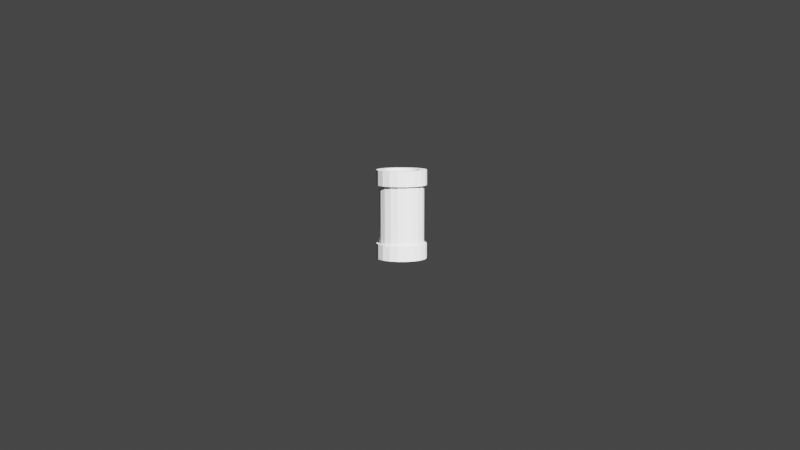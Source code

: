 # Source: tube.blend  (saved by Blender 2.92.15; exported with 4.5.12 LTS)
import bpy
from mathutils import Matrix  # noqa: F401  (used for matrix-valued properties, if any)

bpy.ops.wm.read_factory_settings(use_empty=True)
scene = bpy.context.scene
scene.name = 'Scene'

# ---- collections
col_shipment = bpy.data.collections.new('shipment'); scene.collection.children.link(col_shipment)
col_ref = bpy.data.collections.new('ref'); scene.collection.children.link(col_ref)
col_scene = bpy.data.collections.new('scene'); scene.collection.children.link(col_scene)

# ---- world
world_world = bpy.data.worlds.new('World'); scene.world = world_world
world_world.use_nodes = True; world_world.node_tree.nodes.clear()
_N = world_world.node_tree.nodes; _L = world_world.node_tree.links
n0 = _N.new('ShaderNodeOutputWorld'); n0.name = 'World Output'; n0.location = (300, 300)
n1 = _N.new('ShaderNodeBackground'); n1.name = 'Background'; n1.location = (10, 300)
n1.inputs[0].default_value = (0.05088, 0.05088, 0.05088, 1.0)
_L.new(n1.outputs[0], n0.inputs[0])
n0.is_active_output = True
world_world.color = (0.05088, 0.05088, 0.05088)
world_world.use_sun_shadow = False
world_world.sun_shadow_jitter_overblur = 0.0

# ---- cameras
cam_camera = bpy.data.cameras.new('Camera')
cam_camera.clip_end = 100.0
cam_camera.ortho_scale = 7.314

# ---- lights
light_light = bpy.data.lights.new('Light', 'SUN')
light_light.transmission_factor = 0.0
light_light.angle = 0.0
light_light.shadow_soft_size = 0.1
light_light.shadow_cascade_max_distance = 1000.0

# ---- meshes
me_cylinder = bpy.data.meshes.new('Cylinder')
me_cylinder.from_pydata([(5.578e-08, 0.6448, -1.576), (5.578e-08, 0.6448, 1.576), (0.2094, 0.6098, -1.576), (0.2094, 0.6098, 1.576), (0.396, 0.5088, -1.576), (0.396, 0.5088, 1.576), (0.5398, 0.3526, -1.576), (0.5398, 0.3526, 1.576), (0.625, 0.1583, -1.576), (0.625, 0.1583, 1.576), (0.6426, -0.05324, -1.576), (0.6426, -0.05324, 1.576), (0.5904, -0.259, -1.576), (0.5904, -0.259, 1.576), (0.4744, -0.4367, -1.576), (0.4744, -0.4367, 1.576), (0.3069, -0.567, -1.576), (0.3069, -0.567, 1.576), (0.1061, -0.636, -1.576), (0.1061, -0.636, 1.576), (-0.1061, -0.636, -1.576), (-0.1061, -0.636, 1.576), (-0.3069, -0.567, -1.576), (-0.3069, -0.567, 1.576), (-0.4744, -0.4367, -1.576), (-0.4744, -0.4367, 1.576), (-0.5904, -0.259, -1.576), (-0.5904, -0.259, 1.576), (-0.6426, -0.05324, -1.576), (-0.6426, -0.05324, 1.576), (-0.625, 0.1583, -1.576), (-0.625, 0.1583, 1.576), (-0.5398, 0.3526, -1.576), (-0.5398, 0.3526, 1.576), (-0.396, 0.5088, -1.576), (-0.396, 0.5088, 1.576), (-0.2094, 0.6098, -1.576), (-0.2094, 0.6098, 1.576), (7.822e-08, 0.7991, -1.576), (0.2595, 0.7558, -1.576), (0.2595, 0.7558, 1.576), (7.822e-08, 0.7991, 1.576), (0.4908, 0.6306, -1.576), (0.4908, 0.6306, 1.576), (0.669, 0.4371, -1.576), (0.669, 0.4371, 1.576), (0.7747, 0.1962, -1.576), (0.7747, 0.1962, 1.576), (0.7964, -0.06599, -1.576), (0.7964, -0.06599, 1.576), (0.7318, -0.321, -1.576), (0.7318, -0.321, 1.576), (0.5879, -0.5412, -1.576), (0.5879, -0.5412, 1.576), (0.3803, -0.7028, -1.576), (0.3803, -0.7028, 1.576), (0.1315, -0.7882, -1.576), (0.1315, -0.7882, 1.576), (-0.1315, -0.7882, -1.576), (-0.1315, -0.7882, 1.576), (-0.3803, -0.7028, -1.576), (-0.3803, -0.7028, 1.576), (-0.5879, -0.5412, -1.576), (-0.5879, -0.5412, 1.576), (-0.7318, -0.321, -1.576), (-0.7318, -0.321, 1.576), (-0.7964, -0.06599, -1.576), (-0.7964, -0.06599, 1.576), (-0.7747, 0.1962, -1.576), (-0.7747, 0.1962, 1.576), (-0.669, 0.4371, -1.576), (-0.669, 0.4371, 1.576), (-0.4908, 0.6306, -1.576), (-0.4908, 0.6306, 1.576), (-0.2595, 0.7558, -1.576), (-0.2595, 0.7558, 1.576), (5.578e-08, 0.6448, -1.019), (0.2094, 0.6098, -1.019), (0.2094, 0.6098, 1.019), (7.244e-08, 0.6448, 1.019), (0.396, 0.5088, -1.019), (0.396, 0.5088, 1.019), (0.5398, 0.3526, -1.019), (0.5398, 0.3526, 1.019), (0.625, 0.1583, -1.019), (0.625, 0.1583, 1.019), (0.6426, -0.05324, -1.019), (0.6426, -0.05324, 1.019), (0.5904, -0.259, -1.019), (0.5904, -0.259, 1.019), (0.4744, -0.4367, -1.019), (0.4744, -0.4367, 1.019), (0.3069, -0.567, -1.019), (0.3069, -0.567, 1.019), (0.1061, -0.636, -1.019), (0.1061, -0.636, 1.019), (-0.1061, -0.636, -1.019), (-0.1061, -0.636, 1.019), (-0.3069, -0.567, -1.019), (-0.3069, -0.567, 1.019), (-0.4744, -0.4367, -1.019), (-0.4744, -0.4367, 1.019), (-0.5904, -0.259, -1.019), (-0.5904, -0.259, 1.019), (-0.6426, -0.05324, -1.019), (-0.6426, -0.05324, 1.019), (-0.625, 0.1583, -1.019), (-0.625, 0.1583, 1.019), (-0.5398, 0.3526, -1.019), (-0.5398, 0.3526, 1.019), (-0.396, 0.5088, -1.019), (-0.396, 0.5088, 1.019), (-0.2094, 0.6098, -1.019), (-0.2094, 0.6098, 1.019), (7.822e-08, 0.7991, -1.037), (7.822e-08, 0.7991, 1.037), (0.2595, 0.7558, 1.037), (0.2595, 0.7558, -1.037), (0.4908, 0.6306, 1.037), (0.4908, 0.6306, -1.037), (0.669, 0.4371, 1.037), (0.669, 0.4371, -1.037), (0.7747, 0.1962, 1.037), (0.7747, 0.1962, -1.037), (0.7964, -0.06599, 1.037), (0.7964, -0.06599, -1.037), (0.7318, -0.321, 1.037), (0.7318, -0.321, -1.037), (0.5879, -0.5412, 1.037), (0.5879, -0.5412, -1.037), (0.3803, -0.7028, 1.037), (0.3803, -0.7028, -1.037), (0.1315, -0.7882, 1.037), (0.1315, -0.7882, -1.037), (-0.1315, -0.7882, 1.037), (-0.1315, -0.7882, -1.037), (-0.3803, -0.7028, 1.037), (-0.3803, -0.7028, -1.037), (-0.5879, -0.5412, 1.037), (-0.5879, -0.5412, -1.037), (-0.7318, -0.321, 1.037), (-0.7318, -0.321, -1.037), (-0.7964, -0.06599, 1.037), (-0.7964, -0.06599, -1.037), (-0.7747, 0.1962, 1.037), (-0.7747, 0.1962, -1.037), (-0.669, 0.4371, 1.037), (-0.669, 0.4371, -1.037), (-0.4908, 0.6306, 1.037), (-0.4908, 0.6306, -1.037), (-0.2595, 0.7558, 1.037), (-0.2595, 0.7558, -1.037), (1.18e-07, 0.8976, -1.576), (0.2914, 0.8489, -1.576), (0.2914, 0.8489, 1.576), (1.18e-07, 0.8976, 1.576), (1.18e-07, 0.8976, 1.037), (0.2914, 0.8489, -1.037), (0.5513, 0.7083, -1.576), (0.5513, 0.7083, 1.576), (0.5513, 0.7083, -1.037), (0.7514, 0.4909, -1.576), (0.7514, 0.4909, 1.576), (0.7514, 0.4909, -1.037), (0.8701, 0.2203, -1.576), (0.8701, 0.2203, 1.576), (0.8701, 0.2203, -1.037), (0.8945, -0.07412, -1.576), (0.8945, -0.07412, 1.576), (0.8945, -0.07412, -1.037), (0.822, -0.3606, -1.576), (0.822, -0.3606, 1.576), (0.822, -0.3606, -1.037), (0.6604, -0.6079, -1.576), (0.6604, -0.6079, 1.576), (0.6604, -0.6079, -1.037), (0.4272, -0.7894, -1.576), (0.4272, -0.7894, 1.576), (0.4272, -0.7894, -1.037), (0.1477, -0.8853, -1.576), (0.1477, -0.8853, 1.576), (0.1477, -0.8853, -1.037), (-0.1477, -0.8853, -1.576), (-0.1477, -0.8853, 1.576), (-0.1477, -0.8853, -1.037), (-0.4272, -0.7894, -1.576), (-0.4272, -0.7894, 1.576), (-0.4272, -0.7894, -1.037), (-0.6604, -0.6079, -1.576), (-0.6604, -0.6079, 1.576), (-0.6604, -0.6079, -1.037), (-0.822, -0.3606, -1.576), (-0.822, -0.3606, 1.576), (-0.822, -0.3606, -1.037), (-0.8945, -0.07412, -1.576), (-0.8945, -0.07412, 1.576), (-0.8945, -0.07412, -1.037), (-0.8701, 0.2203, -1.576), (-0.8701, 0.2203, 1.576), (-0.8701, 0.2203, -1.037), (-0.7514, 0.4909, -1.576), (-0.7514, 0.4909, 1.576), (-0.7514, 0.4909, -1.037), (-0.5513, 0.7083, -1.576), (-0.5513, 0.7083, 1.576), (-0.5513, 0.7083, -1.037), (-0.2914, 0.8489, -1.576), (-0.2914, 0.8489, 1.576), (-0.2914, 0.8489, -1.037), (1.18e-07, 0.8976, -1.037), (0.2914, 0.8489, 1.037), (0.5513, 0.7083, 1.037), (0.7514, 0.4909, 1.037), (0.8701, 0.2203, 1.037), (0.8945, -0.07412, 1.037), (0.822, -0.3606, 1.037), (0.6604, -0.6079, 1.037), (0.4272, -0.7894, 1.037), (0.1477, -0.8853, 1.037), (-0.1477, -0.8853, 1.037), (-0.4272, -0.7894, 1.037), (-0.6604, -0.6079, 1.037), (-0.822, -0.3606, 1.037), (-0.8945, -0.07412, 1.037), (-0.8701, 0.2203, 1.037), (-0.7514, 0.4909, 1.037), (-0.5513, 0.7083, 1.037), (-0.2914, 0.8489, 1.037)], [], [(19, 21, 59, 57), (0, 36, 74, 38), (20, 18, 56, 58), (1, 3, 40, 41), (27, 29, 67, 65), (9, 11, 49, 47), (2, 0, 38, 39), (28, 26, 64, 66), (10, 8, 46, 48), (35, 37, 75, 73), (17, 19, 57, 55), (36, 34, 72, 74), (18, 16, 54, 56), (25, 27, 65, 63), (7, 9, 47, 45), (26, 24, 62, 64), (8, 6, 44, 46), (35, 33, 109, 111), (33, 35, 73, 71), (15, 17, 55, 53), (17, 15, 91, 93), (57, 59, 183, 180), (38, 74, 206, 152), (129, 131, 178, 175), (58, 56, 179, 182), (132, 130, 217, 218), (41, 40, 154, 155), (73, 75, 207, 204), (131, 133, 181, 178), (39, 38, 152, 153), (55, 57, 180, 177), (74, 72, 203, 206), (134, 132, 218, 219), (56, 54, 176, 179), (133, 135, 184, 181), (71, 73, 204, 201), (136, 134, 219, 220), (53, 55, 177, 174), (72, 70, 200, 203), (135, 137, 187, 184), (37, 1, 41, 75), (12, 10, 48, 50), (30, 28, 66, 68), (11, 13, 51, 49), (29, 31, 69, 67), (4, 2, 39, 42), (22, 20, 58, 60), (3, 5, 43, 40), (21, 23, 61, 59), (14, 12, 50, 52), (32, 30, 68, 70), (13, 15, 53, 51), (31, 33, 71, 69), (6, 4, 42, 44), (24, 22, 60, 62), (5, 7, 45, 43), (23, 25, 63, 61), (16, 14, 52, 54), (34, 32, 70, 72), (78, 79, 113, 111, 109, 107, 105, 103, 101, 99, 97, 95, 93, 91, 89, 87, 85, 83, 81), (76, 77, 80, 82, 84, 86, 88, 90, 92, 94, 96, 98, 100, 102, 104, 106, 108, 110, 112), (6, 8, 84, 82), (24, 26, 102, 100), (9, 7, 83, 85), (27, 25, 101, 103), (16, 18, 94, 92), (34, 36, 112, 110), (19, 17, 93, 95), (37, 35, 111, 113), (8, 10, 86, 84), (26, 28, 104, 102), (0, 2, 77, 76), (11, 9, 85, 87), (29, 27, 103, 105), (3, 1, 79, 78), (18, 20, 96, 94), (36, 0, 76, 112), (21, 19, 95, 97), (1, 37, 113, 79), (10, 12, 88, 86), (28, 30, 106, 104), (13, 11, 87, 89), (31, 29, 105, 107), (2, 4, 80, 77), (20, 22, 98, 96), (5, 3, 78, 81), (23, 21, 97, 99), (12, 14, 90, 88), (30, 32, 108, 106), (15, 13, 89, 91), (33, 31, 107, 109), (4, 6, 82, 80), (22, 24, 100, 98), (7, 5, 81, 83), (25, 23, 99, 101), (14, 16, 92, 90), (32, 34, 110, 108), (54, 52, 173, 176), (151, 150, 115, 114), (138, 136, 220, 221), (149, 148, 150, 151), (69, 71, 201, 198), (147, 146, 148, 149), (137, 139, 190, 187), (145, 144, 146, 147), (51, 53, 174, 171), (143, 142, 144, 145), (70, 68, 197, 200), (141, 140, 142, 143), (140, 138, 221, 222), (139, 138, 140, 141), (52, 50, 170, 173), (137, 136, 138, 139), (139, 141, 193, 190), (135, 134, 136, 137), (67, 69, 198, 195), (133, 132, 134, 135), (142, 140, 222, 223), (131, 130, 132, 133), (116, 115, 156, 210), (129, 128, 130, 131), (49, 51, 171, 168), (127, 126, 128, 129), (68, 66, 194, 197), (125, 124, 126, 127), (141, 143, 196, 193), (123, 122, 124, 125), (114, 117, 157, 209), (121, 120, 122, 123), (50, 48, 167, 170), (119, 118, 120, 121), (144, 142, 223, 224), (117, 116, 118, 119), (118, 116, 210, 211), (114, 115, 116, 117), (156, 155, 154, 210), (210, 154, 159, 211), (211, 159, 162, 212), (212, 162, 165, 213), (213, 165, 168, 214), (214, 168, 171, 215), (215, 171, 174, 216), (216, 174, 177, 217), (217, 177, 180, 218), (218, 180, 183, 219), (219, 183, 186, 220), (220, 186, 189, 221), (221, 189, 192, 222), (222, 192, 195, 223), (223, 195, 198, 224), (224, 198, 201, 225), (225, 201, 204, 226), (226, 204, 207, 227), (227, 207, 155, 156), (206, 208, 209, 152), (203, 205, 208, 206), (200, 202, 205, 203), (197, 199, 202, 200), (194, 196, 199, 197), (191, 193, 196, 194), (188, 190, 193, 191), (185, 187, 190, 188), (182, 184, 187, 185), (179, 181, 184, 182), (176, 178, 181, 179), (173, 175, 178, 176), (170, 172, 175, 173), (167, 169, 172, 170), (164, 166, 169, 167), (161, 163, 166, 164), (158, 160, 163, 161), (153, 157, 160, 158), (152, 209, 157, 153), (130, 128, 216, 217), (75, 41, 155, 207), (42, 39, 153, 158), (127, 129, 175, 172), (60, 58, 182, 185), (40, 43, 159, 154), (128, 126, 215, 216), (59, 61, 186, 183), (125, 127, 172, 169), (151, 114, 209, 208), (44, 42, 158, 161), (126, 124, 214, 215), (115, 150, 227, 156), (62, 60, 185, 188), (43, 45, 162, 159), (123, 125, 169, 166), (149, 151, 208, 205), (61, 63, 189, 186), (124, 122, 213, 214), (150, 148, 226, 227), (46, 44, 161, 164), (121, 123, 166, 163), (147, 149, 205, 202), (64, 62, 188, 191), (45, 47, 165, 162), (122, 120, 212, 213), (148, 146, 225, 226), (63, 65, 192, 189), (119, 121, 163, 160), (145, 147, 202, 199), (48, 46, 164, 167), (120, 118, 211, 212), (146, 144, 224, 225), (66, 64, 191, 194), (47, 49, 168, 165), (117, 119, 160, 157), (143, 145, 199, 196), (65, 67, 195, 192)])
_uv = me_cylinder.uv_layers.new(name='UVMap')
_uv.uv.foreach_set('vector', [0.2895, 0.01327, 0.2105, 0.01327, 0.2105, 0.01327, 0.2895, 0.01327, 0.75, 0.49, 0.6721, 0.477, 0.6721, 0.477, 0.75, 0.49, 0.7105, 0.01327, 0.7895, 0.01327, 0.7895, 0.01327, 0.7105, 0.01327, 0.25, 0.49, 0.3279, 0.477, 0.3279, 0.477, 0.25, 0.49, 0.03021, 0.1536, 0.01082, 0.2302, 0.01082, 0.2302, 0.03021, 0.1536, 0.4827, 0.3089, 0.4892, 0.2302, 0.4892, 0.2302, 0.4827, 0.3089, 0.8279, 0.477, 0.75, 0.49, 0.75, 0.49, 0.8279, 0.477, 0.5108, 0.2302, 0.5302, 0.1536, 0.5302, 0.1536, 0.5108, 0.2302, 0.9892, 0.2302, 0.9827, 0.3089, 0.9827, 0.3089, 0.9892, 0.2302, 0.1026, 0.4394, 0.1721, 0.477, 0.1721, 0.477, 0.1026, 0.4394, 0.3642, 0.03893, 0.2895, 0.01327, 0.2895, 0.01327, 0.3642, 0.03893, 0.6721, 0.477, 0.6026, 0.4394, 0.6026, 0.4394, 0.6721, 0.477, 0.7895, 0.01327, 0.8642, 0.03893, 0.8642, 0.03893, 0.7895, 0.01327, 0.07343, 0.08745, 0.03021, 0.1536, 0.03021, 0.1536, 0.07343, 0.08745, 0.4509, 0.3813, 0.4827, 0.3089, 0.4827, 0.3089, 0.4509, 0.3813, 0.5302, 0.1536, 0.5734, 0.08745, 0.5734, 0.08745, 0.5302, 0.1536, 0.9827, 0.3089, 0.9509, 0.3813, 0.9509, 0.3813, 0.9827, 0.3089, 0.1026, 0.4394, 0.04908, 0.3813, 0.04908, 0.3813, 0.1026, 0.4394, 0.04908, 0.3813, 0.1026, 0.4394, 0.1026, 0.4394, 0.04908, 0.3813, 0.4266, 0.08745, 0.3642, 0.03893, 0.3642, 0.03893, 0.4266, 0.08745, 0.3642, 0.03893, 0.4266, 0.08745, 0.4266, 0.08745, 0.3642, 0.03893, 0.2895, 0.01327, 0.2105, 0.01327, 0.2105, 0.01327, 0.2895, 0.01327, 0.75, 0.49, 0.6721, 0.477, 0.6721, 0.477, 0.75, 0.49, 0.6316, 0.6667, 0.5789, 0.6667, 0.5789, 0.6667, 0.6316, 0.6667, 0.7105, 0.01327, 0.7895, 0.01327, 0.7895, 0.01327, 0.7105, 0.01327, 0.5263, 0.8333, 0.5789, 0.8333, 0.5789, 0.8333, 0.5263, 0.8333, 0.25, 0.49, 0.3279, 0.477, 0.3279, 0.477, 0.25, 0.49, 0.1026, 0.4394, 0.1721, 0.477, 0.1721, 0.477, 0.1026, 0.4394, 0.5789, 0.6667, 0.5263, 0.6667, 0.5263, 0.6667, 0.5789, 0.6667, 0.8279, 0.477, 0.75, 0.49, 0.75, 0.49, 0.8279, 0.477, 0.3642, 0.03893, 0.2895, 0.01327, 0.2895, 0.01327, 0.3642, 0.03893, 0.6721, 0.477, 0.6026, 0.4394, 0.6026, 0.4394, 0.6721, 0.477, 0.4737, 0.8333, 0.5263, 0.8333, 0.5263, 0.8333, 0.4737, 0.8333, 0.7895, 0.01327, 0.8642, 0.03893, 0.8642, 0.03893, 0.7895, 0.01327, 0.5263, 0.6667, 0.4737, 0.6667, 0.4737, 0.6667, 0.5263, 0.6667, 0.04908, 0.3813, 0.1026, 0.4394, 0.1026, 0.4394, 0.04908, 0.3813, 0.4211, 0.8333, 0.4737, 0.8333, 0.4737, 0.8333, 0.4211, 0.8333, 0.4266, 0.08745, 0.3642, 0.03893, 0.3642, 0.03893, 0.4266, 0.08745, 0.6026, 0.4394, 0.5491, 0.3813, 0.5491, 0.3813, 0.6026, 0.4394, 0.4737, 0.6667, 0.4211, 0.6667, 0.4211, 0.6667, 0.4737, 0.6667, 0.1721, 0.477, 0.25, 0.49, 0.25, 0.49, 0.1721, 0.477, 0.9698, 0.1536, 0.9892, 0.2302, 0.9892, 0.2302, 0.9698, 0.1536, 0.5173, 0.3089, 0.5108, 0.2302, 0.5108, 0.2302, 0.5173, 0.3089, 0.4892, 0.2302, 0.4698, 0.1536, 0.4698, 0.1536, 0.4892, 0.2302, 0.01082, 0.2302, 0.01734, 0.3089, 0.01734, 0.3089, 0.01082, 0.2302, 0.8974, 0.4394, 0.8279, 0.477, 0.8279, 0.477, 0.8974, 0.4394, 0.6358, 0.03893, 0.7105, 0.01327, 0.7105, 0.01327, 0.6358, 0.03893, 0.3279, 0.477, 0.3974, 0.4394, 0.3974, 0.4394, 0.3279, 0.477, 0.2105, 0.01327, 0.1358, 0.03893, 0.1358, 0.03893, 0.2105, 0.01327, 0.9266, 0.08745, 0.9698, 0.1536, 0.9698, 0.1536, 0.9266, 0.08745, 0.5491, 0.3813, 0.5173, 0.3089, 0.5173, 0.3089, 0.5491, 0.3813, 0.4698, 0.1536, 0.4266, 0.08745, 0.4266, 0.08745, 0.4698, 0.1536, 0.01734, 0.3089, 0.04908, 0.3813, 0.04908, 0.3813, 0.01734, 0.3089, 0.9509, 0.3813, 0.8974, 0.4394, 0.8974, 0.4394, 0.9509, 0.3813, 0.5734, 0.08745, 0.6358, 0.03893, 0.6358, 0.03893, 0.5734, 0.08745, 0.3974, 0.4394, 0.4509, 0.3813, 0.4509, 0.3813, 0.3974, 0.4394, 0.1358, 0.03893, 0.07343, 0.08745, 0.07343, 0.08745, 0.1358, 0.03893, 0.8642, 0.03893, 0.9266, 0.08745, 0.9266, 0.08745, 0.8642, 0.03893, 0.6026, 0.4394, 0.5491, 0.3813, 0.5491, 0.3813, 0.6026, 0.4394, 0.3279, 0.477, 0.25, 0.49, 0.1721, 0.477, 0.1026, 0.4394, 0.04908, 0.3813, 0.01734, 0.3089, 0.01082, 0.2302, 0.03021, 0.1536, 0.07343, 0.08745, 0.1358, 0.03893, 0.2105, 0.01327, 0.2895, 0.01327, 0.3642, 0.03893, 0.4266, 0.08745, 0.4698, 0.1536, 0.4892, 0.2302, 0.4827, 0.3089, 0.4509, 0.3813, 0.3974, 0.4394, 0.75, 0.49, 0.8279, 0.477, 0.8974, 0.4394, 0.9509, 0.3813, 0.9827, 0.3089, 0.9892, 0.2302, 0.9698, 0.1536, 0.9266, 0.08745, 0.8642, 0.03893, 0.7895, 0.01327, 0.7105, 0.01327, 0.6358, 0.03893, 0.5734, 0.08745, 0.5302, 0.1536, 0.5108, 0.2302, 0.5173, 0.3089, 0.5491, 0.3813, 0.6026, 0.4394, 0.6721, 0.477, 0.9509, 0.3813, 0.9827, 0.3089, 0.9827, 0.3089, 0.9509, 0.3813, 0.5734, 0.08745, 0.5302, 0.1536, 0.5302, 0.1536, 0.5734, 0.08745, 0.4827, 0.3089, 0.4509, 0.3813, 0.4509, 0.3813, 0.4827, 0.3089, 0.03021, 0.1536, 0.07343, 0.08745, 0.07343, 0.08745, 0.03021, 0.1536, 0.8642, 0.03893, 0.7895, 0.01327, 0.7895, 0.01327, 0.8642, 0.03893, 0.6026, 0.4394, 0.6721, 0.477, 0.6721, 0.477, 0.6026, 0.4394, 0.2895, 0.01327, 0.3642, 0.03893, 0.3642, 0.03893, 0.2895, 0.01327, 0.1721, 0.477, 0.1026, 0.4394, 0.1026, 0.4394, 0.1721, 0.477, 0.9827, 0.3089, 0.9892, 0.2302, 0.9892, 0.2302, 0.9827, 0.3089, 0.5302, 0.1536, 0.5108, 0.2302, 0.5108, 0.2302, 0.5302, 0.1536, 0.75, 0.49, 0.8279, 0.477, 0.8279, 0.477, 0.75, 0.49, 0.4892, 0.2302, 0.4827, 0.3089, 0.4827, 0.3089, 0.4892, 0.2302, 0.01082, 0.2302, 0.03021, 0.1536, 0.03021, 0.1536, 0.01082, 0.2302, 0.3279, 0.477, 0.25, 0.49, 0.25, 0.49, 0.3279, 0.477, 0.7895, 0.01327, 0.7105, 0.01327, 0.7105, 0.01327, 0.7895, 0.01327, 0.6721, 0.477, 0.75, 0.49, 0.75, 0.49, 0.6721, 0.477, 0.2105, 0.01327, 0.2895, 0.01327, 0.2895, 0.01327, 0.2105, 0.01327, 0.25, 0.49, 0.1721, 0.477, 0.1721, 0.477, 0.25, 0.49, 0.9892, 0.2302, 0.9698, 0.1536, 0.9698, 0.1536, 0.9892, 0.2302, 0.5108, 0.2302, 0.5173, 0.3089, 0.5173, 0.3089, 0.5108, 0.2302, 0.4698, 0.1536, 0.4892, 0.2302, 0.4892, 0.2302, 0.4698, 0.1536, 0.01734, 0.3089, 0.01082, 0.2302, 0.01082, 0.2302, 0.01734, 0.3089, 0.8279, 0.477, 0.8974, 0.4394, 0.8974, 0.4394, 0.8279, 0.477, 0.7105, 0.01327, 0.6358, 0.03893, 0.6358, 0.03893, 0.7105, 0.01327, 0.3974, 0.4394, 0.3279, 0.477, 0.3279, 0.477, 0.3974, 0.4394, 0.1358, 0.03893, 0.2105, 0.01327, 0.2105, 0.01327, 0.1358, 0.03893, 0.9698, 0.1536, 0.9266, 0.08745, 0.9266, 0.08745, 0.9698, 0.1536, 0.5173, 0.3089, 0.5491, 0.3813, 0.5491, 0.3813, 0.5173, 0.3089, 0.4266, 0.08745, 0.4698, 0.1536, 0.4698, 0.1536, 0.4266, 0.08745, 0.04908, 0.3813, 0.01734, 0.3089, 0.01734, 0.3089, 0.04908, 0.3813, 0.8974, 0.4394, 0.9509, 0.3813, 0.9509, 0.3813, 0.8974, 0.4394, 0.6358, 0.03893, 0.5734, 0.08745, 0.5734, 0.08745, 0.6358, 0.03893, 0.4509, 0.3813, 0.3974, 0.4394, 0.3974, 0.4394, 0.4509, 0.3813, 0.07343, 0.08745, 0.1358, 0.03893, 0.1358, 0.03893, 0.07343, 0.08745, 0.9266, 0.08745, 0.8642, 0.03893, 0.8642, 0.03893, 0.9266, 0.08745, 0.5491, 0.3813, 0.6026, 0.4394, 0.6026, 0.4394, 0.5491, 0.3813, 0.8642, 0.03893, 0.9266, 0.08745, 0.9266, 0.08745, 0.8642, 0.03893, 0.05263, 0.6667, 0.05263, 0.8333, 1.416e-07, 0.8333, 1.416e-07, 0.6667, 0.3684, 0.8333, 0.4211, 0.8333, 0.4211, 0.8333, 0.3684, 0.8333, 0.1053, 0.6667, 0.1053, 0.8333, 0.05263, 0.8333, 0.05263, 0.6667, 0.01734, 0.3089, 0.04908, 0.3813, 0.04908, 0.3813, 0.01734, 0.3089, 0.1579, 0.6667, 0.1579, 0.8333, 0.1053, 0.8333, 0.1053, 0.6667, 0.4211, 0.6667, 0.3684, 0.6667, 0.3684, 0.6667, 0.4211, 0.6667, 0.2105, 0.6667, 0.2105, 0.8333, 0.1579, 0.8333, 0.1579, 0.6667, 0.4698, 0.1536, 0.4266, 0.08745, 0.4266, 0.08745, 0.4698, 0.1536, 0.2632, 0.6667, 0.2632, 0.8333, 0.2105, 0.8333, 0.2105, 0.6667, 0.5491, 0.3813, 0.5173, 0.3089, 0.5173, 0.3089, 0.5491, 0.3813, 0.3158, 0.6667, 0.3158, 0.8333, 0.2632, 0.8333, 0.2632, 0.6667, 0.3158, 0.8333, 0.3684, 0.8333, 0.3684, 0.8333, 0.3158, 0.8333, 0.3684, 0.6667, 0.3684, 0.8333, 0.3158, 0.8333, 0.3158, 0.6667, 0.9266, 0.08745, 0.9698, 0.1536, 0.9698, 0.1536, 0.9266, 0.08745, 0.4211, 0.6667, 0.4211, 0.8333, 0.3684, 0.8333, 0.3684, 0.6667, 0.3684, 0.6667, 0.3158, 0.6667, 0.3158, 0.6667, 0.3684, 0.6667, 0.4737, 0.6667, 0.4737, 0.8333, 0.4211, 0.8333, 0.4211, 0.6667, 0.01082, 0.2302, 0.01734, 0.3089, 0.01734, 0.3089, 0.01082, 0.2302, 0.5263, 0.6667, 0.5263, 0.8333, 0.4737, 0.8333, 0.4737, 0.6667, 0.2632, 0.8333, 0.3158, 0.8333, 0.3158, 0.8333, 0.2632, 0.8333, 0.5789, 0.6667, 0.5789, 0.8333, 0.5263, 0.8333, 0.5263, 0.6667, 0.9474, 0.8333, 1.0, 0.8333, 1.0, 0.8333, 0.9474, 0.8333, 0.6316, 0.6667, 0.6316, 0.8333, 0.5789, 0.8333, 0.5789, 0.6667, 0.4892, 0.2302, 0.4698, 0.1536, 0.4698, 0.1536, 0.4892, 0.2302, 0.6842, 0.6667, 0.6842, 0.8333, 0.6316, 0.8333, 0.6316, 0.6667, 0.5173, 0.3089, 0.5108, 0.2302, 0.5108, 0.2302, 0.5173, 0.3089, 0.7368, 0.6667, 0.7368, 0.8333, 0.6842, 0.8333, 0.6842, 0.6667, 0.3158, 0.6667, 0.2632, 0.6667, 0.2632, 0.6667, 0.3158, 0.6667, 0.7895, 0.6667, 0.7895, 0.8333, 0.7368, 0.8333, 0.7368, 0.6667, 1.0, 0.6667, 0.9474, 0.6667, 0.9474, 0.6667, 1.0, 0.6667, 0.8421, 0.6667, 0.8421, 0.8333, 0.7895, 0.8333, 0.7895, 0.6667, 0.9698, 0.1536, 0.9892, 0.2302, 0.9892, 0.2302, 0.9698, 0.1536, 0.8947, 0.6667, 0.8947, 0.8333, 0.8421, 0.8333, 0.8421, 0.6667, 0.2105, 0.8333, 0.2632, 0.8333, 0.2632, 0.8333, 0.2105, 0.8333, 0.9474, 0.6667, 0.9474, 0.8333, 0.8947, 0.8333, 0.8947, 0.6667, 0.8947, 0.8333, 0.9474, 0.8333, 0.9474, 0.8333, 0.8947, 0.8333, 1.0, 0.6667, 1.0, 0.8333, 0.9474, 0.8333, 0.9474, 0.6667, 1.0, 0.8333, 1.0, 1.0, 0.9474, 1.0, 0.9474, 0.8333, 0.9474, 0.8333, 0.9474, 1.0, 0.8947, 1.0, 0.8947, 0.8333, 0.8947, 0.8333, 0.8947, 1.0, 0.8421, 1.0, 0.8421, 0.8333, 0.8421, 0.8333, 0.8421, 1.0, 0.7895, 1.0, 0.7895, 0.8333, 0.7895, 0.8333, 0.7895, 1.0, 0.7368, 1.0, 0.7368, 0.8333, 0.7368, 0.8333, 0.7368, 1.0, 0.6842, 1.0, 0.6842, 0.8333, 0.6842, 0.8333, 0.6842, 1.0, 0.6316, 1.0, 0.6316, 0.8333, 0.6316, 0.8333, 0.6316, 1.0, 0.5789, 1.0, 0.5789, 0.8333, 0.5789, 0.8333, 0.5789, 1.0, 0.5263, 1.0, 0.5263, 0.8333, 0.5263, 0.8333, 0.5263, 1.0, 0.4737, 1.0, 0.4737, 0.8333, 0.4737, 0.8333, 0.4737, 1.0, 0.4211, 1.0, 0.4211, 0.8333, 0.4211, 0.8333, 0.4211, 1.0, 0.3684, 1.0, 0.3684, 0.8333, 0.3684, 0.8333, 0.3684, 1.0, 0.3158, 1.0, 0.3158, 0.8333, 0.3158, 0.8333, 0.3158, 1.0, 0.2632, 1.0, 0.2632, 0.8333, 0.2632, 0.8333, 0.2632, 1.0, 0.2105, 1.0, 0.2105, 0.8333, 0.2105, 0.8333, 0.2105, 1.0, 0.1579, 1.0, 0.1579, 0.8333, 0.1579, 0.8333, 0.1579, 1.0, 0.1053, 1.0, 0.1053, 0.8333, 0.1053, 0.8333, 0.1053, 1.0, 0.05263, 1.0, 0.05263, 0.8333, 0.05263, 0.8333, 0.05263, 1.0, 1.416e-07, 1.0, 1.416e-07, 0.8333, 0.05263, 0.5, 0.05263, 0.6667, 1.416e-07, 0.6667, 1.416e-07, 0.5, 0.1053, 0.5, 0.1053, 0.6667, 0.05263, 0.6667, 0.05263, 0.5, 0.1579, 0.5, 0.1579, 0.6667, 0.1053, 0.6667, 0.1053, 0.5, 0.2105, 0.5, 0.2105, 0.6667, 0.1579, 0.6667, 0.1579, 0.5, 0.2632, 0.5, 0.2632, 0.6667, 0.2105, 0.6667, 0.2105, 0.5, 0.3158, 0.5, 0.3158, 0.6667, 0.2632, 0.6667, 0.2632, 0.5, 0.3684, 0.5, 0.3684, 0.6667, 0.3158, 0.6667, 0.3158, 0.5, 0.4211, 0.5, 0.4211, 0.6667, 0.3684, 0.6667, 0.3684, 0.5, 0.4737, 0.5, 0.4737, 0.6667, 0.4211, 0.6667, 0.4211, 0.5, 0.5263, 0.5, 0.5263, 0.6667, 0.4737, 0.6667, 0.4737, 0.5, 0.5789, 0.5, 0.5789, 0.6667, 0.5263, 0.6667, 0.5263, 0.5, 0.6316, 0.5, 0.6316, 0.6667, 0.5789, 0.6667, 0.5789, 0.5, 0.6842, 0.5, 0.6842, 0.6667, 0.6316, 0.6667, 0.6316, 0.5, 0.7368, 0.5, 0.7368, 0.6667, 0.6842, 0.6667, 0.6842, 0.5, 0.7895, 0.5, 0.7895, 0.6667, 0.7368, 0.6667, 0.7368, 0.5, 0.8421, 0.5, 0.8421, 0.6667, 0.7895, 0.6667, 0.7895, 0.5, 0.8947, 0.5, 0.8947, 0.6667, 0.8421, 0.6667, 0.8421, 0.5, 0.9474, 0.5, 0.9474, 0.6667, 0.8947, 0.6667, 0.8947, 0.5, 1.0, 0.5, 1.0, 0.6667, 0.9474, 0.6667, 0.9474, 0.5, 0.5789, 0.8333, 0.6316, 0.8333, 0.6316, 0.8333, 0.5789, 0.8333, 0.1721, 0.477, 0.25, 0.49, 0.25, 0.49, 0.1721, 0.477, 0.8974, 0.4394, 0.8279, 0.477, 0.8279, 0.477, 0.8974, 0.4394, 0.6842, 0.6667, 0.6316, 0.6667, 0.6316, 0.6667, 0.6842, 0.6667, 0.6358, 0.03893, 0.7105, 0.01327, 0.7105, 0.01327, 0.6358, 0.03893, 0.3279, 0.477, 0.3974, 0.4394, 0.3974, 0.4394, 0.3279, 0.477, 0.6316, 0.8333, 0.6842, 0.8333, 0.6842, 0.8333, 0.6316, 0.8333, 0.2105, 0.01327, 0.1358, 0.03893, 0.1358, 0.03893, 0.2105, 0.01327, 0.7368, 0.6667, 0.6842, 0.6667, 0.6842, 0.6667, 0.7368, 0.6667, 0.05263, 0.6667, 1.416e-07, 0.6667, 1.416e-07, 0.6667, 0.05263, 0.6667, 0.9509, 0.3813, 0.8974, 0.4394, 0.8974, 0.4394, 0.9509, 0.3813, 0.6842, 0.8333, 0.7368, 0.8333, 0.7368, 0.8333, 0.6842, 0.8333, 1.416e-07, 0.8333, 0.05263, 0.8333, 0.05263, 0.8333, 1.416e-07, 0.8333, 0.5734, 0.08745, 0.6358, 0.03893, 0.6358, 0.03893, 0.5734, 0.08745, 0.3974, 0.4394, 0.4509, 0.3813, 0.4509, 0.3813, 0.3974, 0.4394, 0.7895, 0.6667, 0.7368, 0.6667, 0.7368, 0.6667, 0.7895, 0.6667, 0.1053, 0.6667, 0.05263, 0.6667, 0.05263, 0.6667, 0.1053, 0.6667, 0.1358, 0.03893, 0.07343, 0.08745, 0.07343, 0.08745, 0.1358, 0.03893, 0.7368, 0.8333, 0.7895, 0.8333, 0.7895, 0.8333, 0.7368, 0.8333, 0.05263, 0.8333, 0.1053, 0.8333, 0.1053, 0.8333, 0.05263, 0.8333, 0.9827, 0.3089, 0.9509, 0.3813, 0.9509, 0.3813, 0.9827, 0.3089, 0.8421, 0.6667, 0.7895, 0.6667, 0.7895, 0.6667, 0.8421, 0.6667, 0.1579, 0.6667, 0.1053, 0.6667, 0.1053, 0.6667, 0.1579, 0.6667, 0.5302, 0.1536, 0.5734, 0.08745, 0.5734, 0.08745, 0.5302, 0.1536, 0.4509, 0.3813, 0.4827, 0.3089, 0.4827, 0.3089, 0.4509, 0.3813, 0.7895, 0.8333, 0.8421, 0.8333, 0.8421, 0.8333, 0.7895, 0.8333, 0.1053, 0.8333, 0.1579, 0.8333, 0.1579, 0.8333, 0.1053, 0.8333, 0.07343, 0.08745, 0.03021, 0.1536, 0.03021, 0.1536, 0.07343, 0.08745, 0.8947, 0.6667, 0.8421, 0.6667, 0.8421, 0.6667, 0.8947, 0.6667, 0.2105, 0.6667, 0.1579, 0.6667, 0.1579, 0.6667, 0.2105, 0.6667, 0.9892, 0.2302, 0.9827, 0.3089, 0.9827, 0.3089, 0.9892, 0.2302, 0.8421, 0.8333, 0.8947, 0.8333, 0.8947, 0.8333, 0.8421, 0.8333, 0.1579, 0.8333, 0.2105, 0.8333, 0.2105, 0.8333, 0.1579, 0.8333, 0.5108, 0.2302, 0.5302, 0.1536, 0.5302, 0.1536, 0.5108, 0.2302, 0.4827, 0.3089, 0.4892, 0.2302, 0.4892, 0.2302, 0.4827, 0.3089, 0.9474, 0.6667, 0.8947, 0.6667, 0.8947, 0.6667, 0.9474, 0.6667, 0.2632, 0.6667, 0.2105, 0.6667, 0.2105, 0.6667, 0.2632, 0.6667, 0.03021, 0.1536, 0.01082, 0.2302, 0.01082, 0.2302, 0.03021, 0.1536])
me_cylinder.use_remesh_fix_poles = True
me_cylinder.use_remesh_preserve_attributes = False
me_cylinder.use_mirror_vertex_groups = False
me_cylinder.update()

# ---- objects
ob_cylinder = bpy.data.objects.new('Cylinder', me_cylinder)
ob_camera = bpy.data.objects.new('Camera', cam_camera)
ob_light = bpy.data.objects.new('Light', light_light)

# ---- transforms, parenting, visibility, modifiers, constraints
ob_cylinder.location = (0.0, 0.0, 0.0)
ob_cylinder.lineart.crease_threshold = 0.0
ob_camera.location = (12.36, -37.11, 4.946)
ob_camera.rotation_euler = (1.435, 1.474e-07, 0.3229)
ob_camera.lock_rotations_4d = False
ob_camera.empty_display_type = 'ARROWS'
ob_camera.color = (0.0, 0.0, 0.0, 0.0)
ob_camera.display_type = 'WIRE'
ob_camera.lineart.crease_threshold = 0.0
ob_light.location = (2.96, -6.715, 1.227)
ob_light.rotation_euler = (0.7854, 0.7854, 0.0)
ob_light.lock_rotations_4d = False
ob_light.empty_display_type = 'ARROWS'
ob_light.color = (0.0, 0.0, 0.0, 0.0)
ob_light.lineart.crease_threshold = 0.0

# ---- collection membership
col_shipment.objects.link(ob_cylinder)
col_scene.objects.link(ob_camera)
col_scene.objects.link(ob_light)

# ---- scene / render settings (as saved in the file)
scene.camera = ob_camera
scene.frame_start = 1; scene.frame_end = 250; scene.frame_set(0)
scene.render.engine = 'CYCLES'
scene.cycles.use_denoising = False
scene.cycles.samples = 128
scene.cycles.sampling_pattern = 'TABULATED_SOBOL'
scene.cycles.use_adaptive_sampling = False
scene.cycles.use_light_tree = False
scene.view_settings.view_transform = 'Filmic'
bpy.context.view_layer.update()
